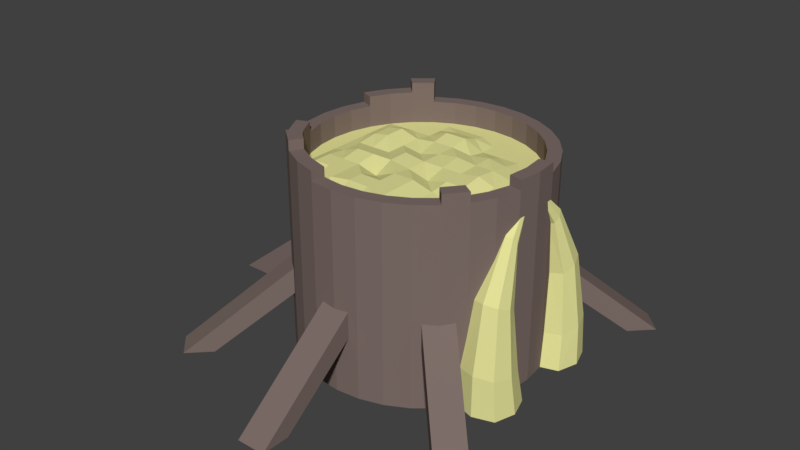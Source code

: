# Source: Granary_TI.blend  (saved by Blender 2.79.0; exported with 4.5.12 LTS)
import bpy
from mathutils import Matrix  # noqa: F401  (used for matrix-valued properties, if any)

bpy.ops.wm.read_factory_settings(use_empty=True)
scene = bpy.context.scene
scene.name = 'Scene'

# ---- collections
col_collection_1 = bpy.data.collections.new('Collection 1'); scene.collection.children.link(col_collection_1)

# ---- materials (node trees are filled in below, after node groups)
mat_grain_granary_ti = bpy.data.materials.new('Grain Granary TI')
mat_grain_granary_ti.alpha_threshold = 0.0
mat_grain_granary_ti.use_transparent_shadow = False
mat_grain_granary_ti.diffuse_color = (0.8, 0.783, 0.328, 1.0)
mat_grain_granary_ti.roughness = 0.5
mat_grain_granary_ti.specular_intensity = 0.0
mat_ironwood_granary_ti = bpy.data.materials.new('Ironwood Granary TI')
mat_ironwood_granary_ti.alpha_threshold = 0.0
mat_ironwood_granary_ti.use_transparent_shadow = False
mat_ironwood_granary_ti.diffuse_color = (0.208, 0.156, 0.141, 1.0)
mat_ironwood_granary_ti.specular_color = (1.0, 0.433, 0.302)
mat_ironwood_granary_ti.roughness = 0.5
mat_ironwood_granary_ti.specular_intensity = 0.25
mat_bone_granary_ti = bpy.data.materials.new('Bone Granary TI')
mat_bone_granary_ti.alpha_threshold = 0.0
mat_bone_granary_ti.use_transparent_shadow = False
mat_bone_granary_ti.diffuse_color = (0.8, 0.774, 0.432, 1.0)
mat_bone_granary_ti.roughness = 0.5
mat_bone_granary_ti.specular_intensity = 1.0

# ---- material node trees

# ---- world
world_world = bpy.data.worlds.new('World'); scene.world = world_world
world_world.color = (0.05088, 0.05088, 0.05088)
world_world.use_sun_shadow = False
world_world.sun_shadow_jitter_overblur = 0.0
world_world.cycles.sampling_method = 'MANUAL'

# ---- meshes
me_cylinder = bpy.data.meshes.new('Cylinder')
me_cylinder.from_pydata([(0.0, 3.783, 0.0), (-1.747e-07, 3.366, 6.113), (0.738, 3.71, 0.0), (0.6567, 3.301, 6.113), (1.448, 3.495, 0.0), (1.288, 3.11, 6.113), (2.102, 3.145, 0.0), (1.87, 2.799, 6.113), (2.675, 2.675, 0.0), (2.38, 2.38, 6.113), (3.145, 2.102, 0.0), (2.799, 1.87, 6.113), (3.495, 1.448, 0.0), (3.11, 1.288, 6.113), (3.71, 0.738, 0.0), (3.301, 0.6567, 6.113), (3.783, 2.856e-07, 0.0), (3.366, 1.499e-07, 6.113), (3.71, -0.738, 0.0), (3.301, -0.6567, 6.113), (3.495, -1.448, 0.0), (3.11, -1.288, 6.113), (3.145, -2.102, 0.0), (2.799, -1.87, 6.113), (2.675, -2.675, 0.0), (2.38, -2.38, 6.113), (2.102, -3.145, 0.0), (1.87, -2.799, 6.113), (1.448, -3.495, 0.0), (1.288, -3.11, 6.113), (0.738, -3.71, 0.0), (0.6567, -3.301, 6.113), (-1.233e-06, -3.783, 0.0), (-1.03e-06, -3.366, 6.113), (-0.738, -3.71, 0.0), (-0.6567, -3.301, 6.113), (-1.448, -3.495, 0.0), (-1.288, -3.11, 6.113), (-2.102, -3.145, 0.0), (-1.87, -2.799, 6.113), (-2.675, -2.675, 0.0), (-2.38, -2.38, 6.113), (-3.145, -2.102, 0.0), (-2.799, -1.87, 6.113), (-3.495, -1.448, 0.0), (-3.11, -1.288, 6.113), (-3.71, -0.738, 0.0), (-3.301, -0.6567, 6.113), (-3.783, 3.653e-06, 0.0), (-3.366, 3.25e-06, 6.113), (-3.71, 0.738, 0.0), (-3.301, 0.6567, 6.113), (-3.495, 1.448, 0.0), (-3.11, 1.288, 6.113), (-3.145, 2.102, 0.0), (-2.799, 1.87, 6.113), (-2.675, 2.675, 0.0), (-2.38, 2.38, 6.113), (-2.102, 3.145, 0.0), (-1.87, 2.799, 6.113), (-1.448, 3.495, 0.0), (-1.288, 3.11, 6.113), (-0.738, 3.71, 0.0), (-0.6567, 3.301, 6.113), (-0.4534, -0.4534, 4.391), (-0.4534, -0.4534, 5.298), (-0.4534, 0.4534, 4.391), (-0.4534, 0.4534, 5.298), (0.4534, -0.4534, 4.391), (0.4534, -0.4534, 5.298), (0.4534, 0.4534, 4.391), (0.4534, 0.4534, 5.298), (-0.4534, -6.148, 0.0), (-0.4534, -7.055, 0.0), (-0.4534, 7.055, 0.0), (-0.4534, 6.148, 0.0), (0.4534, 6.148, 0.0), (0.4534, 7.055, 0.0), (0.4534, -7.055, 0.0), (0.4534, -6.148, 0.0), (-6.148, 0.4534, 0.0), (-6.148, -0.4534, 0.0), (-7.055, -0.4534, 0.0), (-7.055, 0.4534, 0.0), (0.0, -0.6412, 4.391), (0.0, -0.6412, 5.298), (-0.6412, 0.0, 4.391), (-0.6412, 0.0, 5.298), (0.6412, 0.0, 4.391), (0.6412, 0.0, 5.298), (0.0, 0.6412, 4.391), (0.0, 0.6412, 5.298), (4.027, -4.668, 0.0), (4.668, -5.309, 0.0), (-5.309, 4.668, 0.0), (-4.668, 4.027, 0.0), (-4.027, 4.668, 0.0), (-4.668, 5.309, 0.0), (5.309, -4.668, 0.0), (4.668, -4.027, 0.0), (-4.668, -4.027, 0.0), (-4.027, -4.668, 0.0), (-4.668, -5.309, 0.0), (-5.309, -4.668, 0.0), (4.668, 5.309, 0.0), (4.027, 4.668, 0.0), (4.668, 4.027, 0.0), (5.309, 4.668, 0.0), (0.738, 3.71, 6.113), (0.0, 3.783, 6.113), (1.448, 3.495, 6.113), (2.102, 3.145, 6.113), (2.675, 2.675, 6.113), (3.145, 2.102, 6.113), (3.495, 1.448, 6.113), (3.71, 0.738, 6.113), (3.783, 2.856e-07, 6.113), (3.71, -0.738, 6.113), (3.495, -1.448, 6.113), (3.145, -2.102, 6.113), (2.675, -2.675, 6.113), (2.102, -3.145, 6.113), (1.448, -3.495, 6.113), (0.738, -3.71, 6.113), (-1.233e-06, -3.783, 6.113), (-0.738, -3.71, 6.113), (-1.448, -3.495, 6.113), (-2.102, -3.145, 6.113), (-2.675, -2.675, 6.113), (-3.145, -2.102, 6.113), (-3.495, -1.448, 6.113), (-3.71, -0.738, 6.113), (-3.783, 3.653e-06, 6.113), (-3.71, 0.738, 6.113), (-3.495, 1.448, 6.113), (-3.145, 2.102, 6.113), (-2.675, 2.675, 6.113), (-2.102, 3.145, 6.113), (-1.448, 3.495, 6.113), (-0.738, 3.71, 6.113), (0.6567, 3.301, 5.449), (-1.755e-07, 3.366, 5.449), (1.288, 3.11, 5.449), (1.87, 2.799, 5.449), (2.38, 2.38, 5.449), (2.799, 1.87, 5.449), (3.11, 1.288, 5.449), (3.301, 0.6567, 5.449), (3.366, 1.499e-07, 5.449), (3.301, -0.6567, 5.449), (3.11, -1.288, 5.449), (2.799, -1.87, 5.449), (2.38, -2.38, 5.449), (1.87, -2.799, 5.449), (1.288, -3.11, 5.449), (0.6567, -3.301, 5.449), (-1.031e-06, -3.366, 5.449), (-0.6567, -3.301, 5.449), (-1.288, -3.11, 5.449), (-1.87, -2.799, 5.449), (-2.38, -2.38, 5.449), (-2.799, -1.87, 5.449), (-3.11, -1.288, 5.449), (-3.301, -0.6567, 5.449), (-3.366, 3.25e-06, 5.449), (-3.301, 0.6567, 5.449), (-3.11, 1.288, 5.449), (-2.799, 1.87, 5.449), (-2.38, 2.38, 5.449), (-1.87, 2.799, 5.449), (-1.288, 3.11, 5.449), (-0.6567, 3.301, 5.449), (3.783, 2.856e-07, 6.41), (3.71, 0.738, 6.41), (3.71, -0.738, 6.41), (2.675, -2.675, 6.41), (3.145, -2.102, 6.41), (-1.448, -3.495, 6.41), (-0.738, -3.71, 6.41), (-2.102, -3.145, 6.41), (-2.675, -2.675, 6.41), (-3.145, -2.102, 6.41), (-3.495, -1.448, 6.41), (-3.145, 2.102, 6.41), (-3.495, 1.448, 6.41), (-2.675, 2.675, 6.41), (-2.102, 3.145, 6.41), (3.366, 1.499e-07, 6.41), (3.301, 0.6567, 6.41), (3.301, -0.6567, 6.41), (2.38, -2.38, 6.41), (2.799, -1.87, 6.41), (-1.288, -3.11, 6.41), (-0.6567, -3.301, 6.41), (-1.87, -2.799, 6.41), (-2.38, -2.38, 6.41), (-2.799, -1.87, 6.41), (-3.11, -1.288, 6.41), (-2.799, 1.87, 6.41), (-3.11, 1.288, 6.41), (-2.38, 2.38, 6.41), (-1.87, 2.799, 6.41), (-2.675, -2.675, 6.708), (-2.102, -3.145, 6.708), (-2.102, 3.145, 6.708), (-2.675, 2.675, 6.708), (-2.38, -2.38, 6.708), (-1.87, -2.799, 6.708), (-1.87, 2.799, 6.708), (-2.38, 2.38, 6.708), (3.38, -1.11, 4.929), (3.586, -0.7073, 0.0), (3.586, -0.917, 1.041), (3.586, -2.398, 0.0), (3.586, -2.384, 1.282), (4.152, -1.092, 1.07), (4.229, -0.9095, 0.0), (4.152, -2.209, 1.253), (4.229, -2.196, 0.0), (3.02, -1.092, 1.07), (2.943, -0.9095, 0.0), (3.02, -2.209, 1.253), (3.188, -1.918, 3.282), (2.943, -2.196, 0.0), (3.984, -1.918, 3.282), (3.188, -1.188, 2.964), (3.586, -2.033, 3.332), (3.586, -0.03703, 5.978), (3.586, -1.073, 2.914), (4.11, -1.553, 3.123), (3.984, -1.188, 2.964), (2.74, -1.553, 0.0), (2.842, -1.651, 1.162), (4.432, -1.553, 0.0), (4.33, -1.651, 1.162), (3.586, -1.553, 0.0), (3.062, -1.553, 3.123), (3.315, -0.9886, 4.762), (3.857, -0.9886, 4.762), (3.38, -0.8677, 4.594), (3.586, -0.8296, 4.542), (3.792, -0.8677, 4.594), (3.792, -1.11, 4.929), (3.586, -1.148, 4.981), (3.38, 1.114, 4.929), (3.586, 0.7121, 0.0), (3.586, 0.9217, 1.041), (3.586, 2.403, 0.0), (3.586, 2.389, 1.282), (4.152, 1.097, 1.07), (4.229, 0.9143, 0.0), (4.152, 2.214, 1.253), (4.229, 2.201, 0.0), (3.02, 1.097, 1.07), (2.943, 0.9143, 0.0), (3.02, 2.214, 1.253), (3.188, 1.923, 3.282), (2.943, 2.201, 0.0), (3.984, 1.923, 3.282), (3.188, 1.193, 2.964), (3.586, 2.038, 3.332), (3.586, 0.0418, 5.978), (3.586, 1.078, 2.914), (4.11, 1.558, 3.123), (3.984, 1.193, 2.964), (2.74, 1.558, 0.0), (2.842, 1.655, 1.162), (4.432, 1.558, 0.0), (4.33, 1.655, 1.162), (3.586, 1.558, 0.0), (3.062, 1.558, 3.123), (3.315, 0.9934, 4.762), (3.857, 0.9934, 4.762), (3.38, 0.8724, 4.594), (3.586, 0.8344, 4.542), (3.792, 0.8724, 4.594), (3.792, 1.114, 4.929), (3.586, 1.152, 4.981), (7.153e-07, 1.288, 5.619), (-7.153e-07, -1.87, 5.711), (9.537e-07, 1.87, 5.711), (-7.153e-07, -2.38, 5.711), (1.431e-06, 2.38, 5.541), (-9.537e-07, -2.799, 5.619), (1.907e-06, 2.799, 5.449), (0.0, -0.6567, 5.619), (-1.073e-06, -3.11, 5.449), (2.384e-06, 3.11, 5.449), (2.384e-07, 1.7e-06, 5.619), (-1.073e-06, -3.301, 5.449), (2.623e-06, 3.301, 5.449), (4.768e-07, 0.6567, 5.619), (-4.768e-07, -1.288, 5.711), (-0.6567, 1.288, 5.619), (-0.6567, -1.87, 5.711), (-0.6567, 1.87, 5.711), (-0.6567, -2.38, 5.711), (-0.6567, 2.38, 5.541), (-0.6567, -2.799, 5.449), (-0.6567, 2.799, 5.449), (-0.6567, -0.6567, 5.711), (-0.6567, -3.11, 5.449), (-0.6567, 3.11, 5.449), (-0.6567, 2.002e-06, 5.711), (-0.6567, 0.6567, 5.449), (-0.6567, -1.288, 5.449), (-1.288, 2.799, 5.449), (-1.288, -1.288, 5.619), (-1.288, 0.6567, 5.541), (-1.288, -2.799, 5.449), (-1.288, 2.38, 5.449), (-1.288, 2.293e-06, 5.541), (-1.288, -2.38, 5.619), (-1.288, 1.87, 5.449), (-1.288, -0.6567, 5.711), (-1.288, -1.87, 5.619), (-1.288, 1.288, 5.541), (-1.87, -1.288, 5.619), (-1.87, 0.6567, 5.711), (-1.87, 2.38, 5.449), (-1.87, 2.561e-06, 5.541), (-1.87, -2.38, 5.449), (-1.87, 1.87, 5.449), (-1.87, -0.6567, 5.711), (-1.87, -1.87, 5.619), (-1.87, 1.288, 5.711), (-2.38, -1.288, 5.619), (-2.38, 0.6567, 5.619), (-2.38, 2.796e-06, 5.541), (-2.38, 1.87, 5.449), (-2.38, -0.6567, 5.541), (-2.38, -1.87, 5.619), (-2.38, 1.288, 5.619), (-2.799, -1.288, 5.449), (-2.799, 0.6567, 5.449), (-2.799, 2.989e-06, 5.449), (-2.799, -0.6567, 5.449), (-2.799, 1.288, 5.449), (-3.11, 0.6567, 5.449), (-3.11, 3.132e-06, 5.449), (-3.11, -0.6567, 5.449), (-3.301, 3.22e-06, 5.449), (0.6567, 0.6567, 5.711), (0.6567, -0.6567, 5.449), (0.6567, -1.87, 5.711), (0.6567, -1.288, 5.711), (0.6567, -3.11, 5.449), (0.6567, 1.87, 5.449), (0.6567, 3.11, 5.449), (0.6567, -2.38, 5.711), (0.6567, 1.398e-06, 5.619), (0.6567, 2.38, 5.449), (0.6567, -2.799, 5.711), (0.6567, 2.799, 5.449), (0.6567, 1.288, 5.541), (1.288, 1.107e-06, 5.619), (1.288, -0.6567, 5.619), (1.288, 2.799, 5.449), (1.288, -2.38, 5.541), (1.288, 0.6567, 5.644), (1.288, -2.799, 5.541), (1.288, -1.288, 5.541), (1.288, 2.38, 5.449), (1.288, -1.87, 5.541), (1.288, 1.288, 5.644), (1.288, 1.87, 5.449), (1.87, -1.87, 5.449), (1.87, -0.6567, 5.619), (1.87, 0.6567, 5.644), (1.87, 2.38, 5.449), (1.87, 8.388e-07, 5.711), (1.87, 1.87, 5.449), (1.87, -2.38, 5.449), (1.87, -1.288, 5.449), (1.87, 1.288, 5.552), (2.38, 0.6567, 5.541), (2.38, 1.87, 5.449), (2.38, 1.288, 5.449), (2.38, -0.6567, 5.449), (2.38, 6.039e-07, 5.541), (2.38, -1.288, 5.449), (2.38, -1.87, 5.449), (2.799, 0.6567, 5.449), (2.799, -0.6567, 5.449), (2.799, 1.288, 5.449), (2.799, -1.288, 5.449), (2.799, 4.111e-07, 5.449), (3.11, -0.6567, 5.449), (3.11, 2.679e-07, 5.449), (3.11, 0.6567, 5.449), (3.301, 1.797e-07, 5.449)], [], [(0, 109, 108, 2), (2, 108, 110, 4), (4, 110, 111, 6), (6, 111, 112, 8), (8, 112, 113, 10), (10, 113, 114, 12), (12, 114, 115, 14), (14, 115, 116, 16), (16, 116, 117, 18), (18, 117, 118, 20), (20, 118, 119, 22), (22, 119, 120, 24), (24, 120, 121, 26), (26, 121, 122, 28), (28, 122, 123, 30), (30, 123, 124, 32), (32, 124, 125, 34), (34, 125, 126, 36), (36, 126, 127, 38), (38, 127, 128, 40), (40, 128, 129, 42), (42, 129, 130, 44), (44, 130, 131, 46), (46, 131, 132, 48), (48, 132, 133, 50), (50, 133, 134, 52), (52, 134, 135, 54), (54, 135, 136, 56), (56, 136, 137, 58), (58, 137, 138, 60), (7, 5, 142, 143), (60, 138, 139, 62), (62, 139, 109, 0), (0, 2, 4, 6, 8, 10, 12, 14, 16, 18, 20, 22, 24, 26, 28, 30, 32, 34, 36, 38, 40, 42, 44, 46, 48, 50, 52, 54, 56, 58, 60, 62), (64, 68, 79, 72), (64, 65, 82, 81), (65, 64, 72, 73), (66, 70, 68, 64), (71, 67, 65, 69), (75, 74, 77, 76), (79, 78, 73, 72), (71, 70, 76, 77), (70, 66, 75, 76), (69, 65, 73, 78), (68, 69, 78, 79), (67, 71, 77, 74), (66, 67, 74, 75), (81, 82, 83, 80), (65, 67, 83, 82), (66, 64, 81, 80), (67, 66, 80, 83), (91, 89, 107, 104), (84, 88, 99, 92), (84, 85, 102, 101), (85, 84, 92, 93), (86, 90, 88, 84), (91, 87, 85, 89), (95, 94, 97, 96), (99, 98, 93, 92), (91, 90, 96, 97), (90, 86, 95, 96), (89, 85, 93, 98), (88, 89, 98, 99), (87, 91, 97, 94), (86, 87, 94, 95), (101, 102, 103, 100), (105, 104, 107, 106), (90, 91, 104, 105), (85, 87, 103, 102), (86, 84, 101, 100), (89, 88, 106, 107), (88, 90, 105, 106), (87, 86, 100, 103), (1, 3, 108, 109), (3, 5, 110, 108), (5, 7, 111, 110), (7, 9, 112, 111), (9, 11, 113, 112), (11, 13, 114, 113), (13, 15, 115, 114), (41, 43, 196, 195), (129, 128, 180, 181), (19, 21, 118, 117), (21, 23, 119, 118), (120, 119, 176, 175), (25, 27, 121, 120), (27, 29, 122, 121), (29, 31, 123, 122), (31, 33, 124, 123), (33, 35, 125, 124), (39, 41, 195, 194), (37, 39, 194, 192), (134, 53, 199, 184), (137, 136, 185, 186), (25, 120, 175, 190), (45, 47, 131, 130), (47, 49, 132, 131), (49, 51, 133, 132), (51, 53, 134, 133), (128, 127, 179, 180), (35, 37, 192, 193), (119, 23, 191, 176), (59, 61, 138, 137), (61, 63, 139, 138), (63, 1, 109, 139), (149, 148, 390), (61, 59, 169, 170), (35, 33, 156, 157), (9, 7, 143, 144), (63, 61, 170, 171), (37, 35, 157, 158), (11, 9, 144, 145), (1, 63, 171, 141), (39, 37, 158, 159), (13, 11, 145, 146), (41, 39, 159, 160), (15, 13, 146, 147), (43, 41, 160, 161), (17, 15, 147, 148), (45, 43, 161, 162), (19, 17, 148, 149), (47, 45, 162, 163), (21, 19, 149, 150), (49, 47, 163, 164), (23, 21, 150, 151), (51, 49, 164, 165), (25, 23, 151, 152), (53, 51, 165, 166), (27, 25, 152, 153), (55, 53, 166, 167), (29, 27, 153, 154), (3, 1, 141, 140), (57, 55, 167, 168), (31, 29, 154, 155), (5, 3, 140, 142), (59, 57, 168, 169), (33, 31, 155, 156), (188, 187, 172, 173), (187, 189, 174, 172), (191, 190, 175, 176), (193, 192, 177, 178), (192, 194, 179, 177), (179, 194, 207, 203), (195, 196, 181, 180), (196, 197, 182, 181), (199, 198, 183, 184), (198, 200, 185, 183), (185, 200, 209, 205), (15, 17, 187, 188), (59, 137, 186, 201), (43, 45, 197, 196), (116, 115, 173, 172), (17, 19, 189, 187), (125, 35, 193, 178), (130, 129, 181, 182), (117, 116, 172, 174), (23, 25, 190, 191), (126, 125, 178, 177), (135, 134, 184, 183), (115, 15, 188, 173), (53, 55, 198, 199), (55, 57, 200, 198), (45, 130, 182, 197), (127, 126, 177, 179), (19, 117, 174, 189), (136, 135, 183, 185), (57, 59, 201, 200), (207, 206, 202, 203), (209, 208, 204, 205), (180, 179, 203, 202), (194, 195, 206, 207), (201, 186, 204, 208), (186, 185, 205, 204), (200, 201, 208, 209), (195, 180, 202, 206), (211, 216, 233, 235), (216, 215, 234, 233), (223, 221, 232, 231), (217, 234, 229, 224), (231, 235, 213, 223), (218, 217, 214, 213), (220, 219, 212, 211), (221, 214, 226, 222), (235, 233, 218, 213), (213, 214, 221, 223), (238, 241, 227), (233, 234, 217, 218), (211, 212, 215, 216), (231, 232, 219, 220), (241, 240, 227), (215, 212, 228, 230), (219, 232, 236, 225), (212, 219, 225, 228), (214, 217, 224, 226), (229, 230, 241, 238), (230, 228, 240, 241), (222, 226, 243, 210), (228, 225, 239, 240), (234, 215, 230, 229), (220, 211, 235, 231), (232, 221, 222, 236), (210, 243, 227), (240, 239, 227), (225, 236, 237, 239), (226, 224, 242, 243), (236, 222, 210, 237), (224, 229, 238, 242), (237, 210, 227), (243, 242, 227), (242, 238, 227), (239, 237, 227), (245, 269, 267, 250), (250, 267, 268, 249), (257, 265, 266, 255), (251, 258, 263, 268), (265, 257, 247, 269), (252, 247, 248, 251), (254, 245, 246, 253), (255, 256, 260, 248), (269, 247, 252, 267), (247, 257, 255, 248), (272, 261, 275), (267, 252, 251, 268), (245, 250, 249, 246), (265, 254, 253, 266), (275, 261, 274), (249, 264, 262, 246), (253, 259, 270, 266), (246, 262, 259, 253), (248, 260, 258, 251), (263, 272, 275, 264), (264, 275, 274, 262), (256, 244, 277, 260), (262, 274, 273, 259), (268, 263, 264, 249), (254, 265, 269, 245), (266, 270, 256, 255), (244, 261, 277), (274, 261, 273), (259, 273, 271, 270), (260, 277, 276, 258), (270, 271, 244, 256), (258, 276, 272, 263), (271, 261, 244), (277, 261, 276), (276, 261, 272), (273, 261, 271), (148, 147, 390), (147, 146, 389), (146, 145, 384), (145, 144, 376), (144, 143, 369), (143, 142, 357), (142, 140, 348), (141, 171, 290), (150, 149, 387), (151, 150, 385), (152, 151, 381), (153, 152, 372), (154, 153, 360), (155, 154, 346), (156, 289, 157), (286, 283, 298, 301), (291, 278, 293, 304), (280, 282, 297, 295), (284, 287, 302, 299), (290, 140, 141), (279, 292, 305, 294), (283, 281, 296, 298), (289, 286, 301, 157), (288, 291, 304, 303), (278, 280, 295, 293), (282, 284, 299, 297), (287, 290, 171, 302), (292, 285, 300, 305), (281, 279, 294, 296), (285, 288, 303, 300), (289, 156, 155), (301, 298, 309, 158), (295, 297, 310, 313), (298, 296, 312, 309), (303, 304, 308, 311), (297, 299, 306, 310), (305, 300, 314, 307), (300, 303, 311, 314), (304, 293, 316, 308), (299, 302, 170, 306), (294, 305, 307, 315), (157, 301, 158), (293, 295, 313, 316), (302, 171, 170), (296, 294, 315, 312), (158, 309, 159), (309, 312, 321, 159), (310, 306, 169, 319), (314, 311, 320, 323), (306, 170, 169), (313, 310, 319, 322), (311, 308, 318, 320), (307, 314, 323, 317), (308, 316, 325, 318), (315, 307, 317, 324), (316, 313, 322, 325), (312, 315, 324, 321), (317, 323, 330, 326), (321, 324, 331, 160), (159, 321, 160), (318, 325, 332, 327), (322, 319, 168, 329), (319, 169, 168), (324, 317, 326, 331), (320, 318, 327, 328), (323, 320, 328, 330), (325, 322, 329, 332), (332, 329, 167, 337), (331, 326, 333, 161), (327, 332, 337, 334), (326, 330, 336, 333), (328, 327, 334, 335), (329, 168, 167), (160, 331, 161), (330, 328, 335, 336), (334, 337, 166, 338), (333, 336, 340, 162), (337, 167, 166), (336, 335, 339, 340), (335, 334, 338, 339), (161, 333, 162), (162, 340, 163), (340, 339, 341, 163), (338, 166, 165), (339, 338, 165, 341), (341, 165, 164), (163, 341, 164), (346, 352, 283, 286), (342, 354, 278, 291), (347, 351, 282, 280), (353, 348, 287, 284), (344, 345, 292, 279), (352, 349, 281, 283), (346, 286, 289, 155), (350, 342, 291, 288), (354, 347, 280, 278), (351, 353, 284, 282), (348, 140, 290, 287), (345, 343, 285, 292), (349, 344, 279, 281), (343, 350, 288, 285), (359, 364, 354, 342), (365, 362, 351, 347), (357, 142, 348, 353), (363, 361, 345, 344), (360, 358, 349, 352), (355, 359, 342, 350), (364, 365, 347, 354), (362, 357, 353, 351), (356, 355, 350, 343), (361, 356, 343, 345), (358, 363, 344, 349), (360, 352, 346, 154), (374, 371, 365, 364), (366, 373, 361, 363), (371, 369, 362, 365), (372, 366, 363, 358), (370, 368, 359, 355), (369, 143, 357, 362), (372, 358, 360, 153), (368, 374, 364, 359), (373, 367, 356, 361), (367, 370, 355, 356), (377, 376, 371, 374), (381, 380, 373, 366), (376, 144, 369, 371), (381, 366, 372, 152), (379, 375, 368, 370), (378, 379, 370, 367), (375, 377, 374, 368), (380, 378, 367, 373), (384, 145, 376, 377), (385, 380, 381, 151), (386, 382, 375, 379), (383, 386, 379, 378), (382, 384, 377, 375), (385, 383, 378, 380), (388, 389, 382, 386), (387, 388, 386, 383), (389, 146, 384, 382), (387, 383, 385, 150), (390, 147, 389, 388), (390, 388, 387, 149)])
me_cylinder.polygons.foreach_set('material_index', [1, 1, 1, 1, 1, 1, 1, 1, 1, 1, 1, 1, 1, 1, 1, 1, 1, 1, 1, 1, 1, 1, 1, 1, 1, 1, 1, 1, 1, 1, 1, 1, 1, 1, 1, 1, 1, 1, 1, 1, 1, 1, 1, 1, 1, 1, 1, 1, 1, 1, 1, 1, 1, 1, 1, 1, 1, 1, 1, 1, 1, 1, 1, 1, 1, 1, 1, 1, 1, 1, 1, 1, 1, 1, 1, 1, 1, 1, 1, 1, 1, 1, 1, 1, 1, 1, 1, 1, 1, 1, 1, 1, 1, 1, 1, 1, 1, 1, 1, 1, 1, 1, 1, 1, 1, 0, 1, 1, 1, 1, 1, 1, 1, 1, 1, 1, 1, 1, 1, 1, 1, 1, 1, 1, 1, 1, 1, 1, 1, 1, 1, 1, 1, 1, 1, 1, 1, 1, 1, 1, 1, 1, 1, 1, 1, 1, 1, 1, 1, 1, 1, 1, 1, 1, 1, 1, 1, 1, 1, 1, 1, 1, 1, 1, 1, 1, 1, 1, 1, 1, 1, 1, 1, 1, 1, 0, 0, 0, 0, 0, 0, 0, 0, 0, 0, 0, 0, 0, 0, 0, 0, 0, 0, 0, 0, 0, 0, 0, 0, 0, 0, 0, 0, 0, 0, 0, 0, 0, 0, 0, 0, 0, 0, 0, 0, 0, 0, 0, 0, 0, 0, 0, 0, 0, 0, 0, 0, 0, 0, 0, 0, 0, 0, 0, 0, 0, 0, 0, 0, 0, 0, 0, 0, 0, 0, 0, 0, 0, 0, 0, 0, 0, 0, 0, 0, 0, 0, 0, 0, 0, 0, 0, 0, 0, 0, 0, 0, 0, 0, 0, 0, 0, 0, 0, 0, 0, 0, 0, 0, 0, 0, 0, 0, 0, 0, 0, 0, 0, 0, 0, 0, 0, 0, 0, 0, 0, 0, 0, 0, 0, 0, 0, 0, 0, 0, 0, 0, 0, 0, 0, 0, 0, 0, 0, 0, 0, 0, 0, 0, 0, 0, 0, 0, 0, 0, 0, 0, 0, 0, 0, 0, 0, 0, 0, 0, 0, 0, 0, 0, 0, 0, 0, 0, 0, 0, 0, 0, 0, 0, 0, 0, 0, 0, 0, 0, 0, 0, 0, 0, 0, 0, 0, 0, 0, 0, 0, 0, 0, 0, 0, 0, 0, 0, 0, 0, 0, 0, 0, 0, 0, 0, 0, 0, 0, 0, 0, 0, 0, 0, 0])
me_cylinder.materials.append(mat_grain_granary_ti)
me_cylinder.materials.append(mat_ironwood_granary_ti)
me_cylinder.materials.append(mat_bone_granary_ti)
me_cylinder.use_remesh_preserve_volume = False
me_cylinder.use_remesh_preserve_attributes = False
me_cylinder.use_mirror_vertex_groups = False
me_cylinder.update()

# ---- objects
ob_granary_ti = bpy.data.objects.new('Granary TI', me_cylinder)

# ---- transforms, parenting, visibility, modifiers, constraints
ob_granary_ti.location = (0.0, 0.0, -0.5)
ob_granary_ti.lineart.crease_threshold = 0.0

# ---- collection membership
col_collection_1.objects.link(ob_granary_ti)

# ---- scene / render settings (as saved in the file)
scene.frame_start = 1; scene.frame_end = 250; scene.frame_set(1)
scene.render.engine = 'BLENDER_EEVEE_NEXT'
scene.render.resolution_percentage = 50
scene.render.dither_intensity = 0.0
scene.cycles.use_denoising = False
scene.cycles.samples = 128
scene.cycles.sampling_pattern = 'TABULATED_SOBOL'
scene.cycles.light_sampling_threshold = 0.0
scene.cycles.use_adaptive_sampling = False
scene.cycles.use_light_tree = False
scene.cycles.blur_glossy = 0.0
scene.cycles.sample_clamp_indirect = 0.0
scene.view_settings.view_transform = 'Standard'
bpy.context.view_layer.update()

# ---- added for rendering (the .blend has no active camera and no usable light): camera, sun
cam_auto = bpy.data.cameras.new('AutoCamera')
cam_auto.lens = 50.0
cam_auto.sensor_width = 36.0
cam_auto.clip_end = 1000.0
ob_auto_camera = bpy.data.objects.new('AutoCamera', cam_auto)
scene.collection.objects.link(ob_auto_camera)
ob_auto_camera.location = (17.5611, -22.1208, 17.6012)
ob_auto_camera.rotation_euler = (1.09748, -7.21219e-08, 0.694738)
scene.camera = ob_auto_camera
light_auto_sun = bpy.data.lights.new('AutoSun', 'SUN')
light_auto_sun.energy = 3.0
light_auto_sun.angle = 0.0523599
ob_auto_sun = bpy.data.objects.new('AutoSun', light_auto_sun)
scene.collection.objects.link(ob_auto_sun)
ob_auto_sun.rotation_euler = (0.872665, 0.174533, 0.523599)
bpy.context.view_layer.update()
